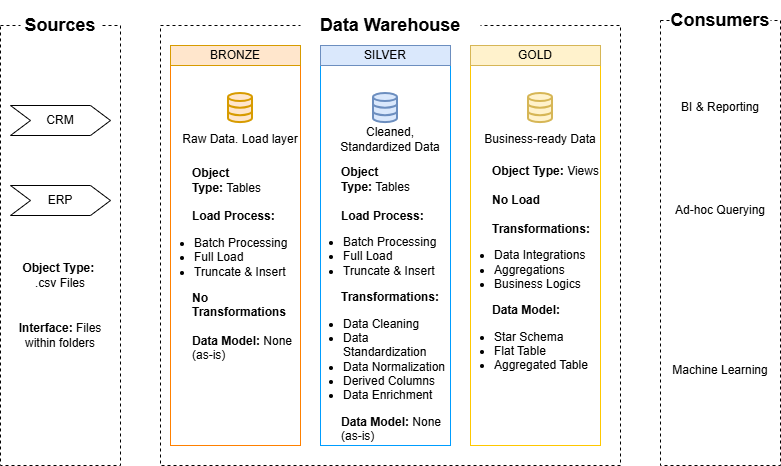

The diagram above was exported from draw.io. Its source (the exported page's mxGraphModel, read from the mxfile embedded in the PNG):
<mxGraphModel dx="1414" dy="743" grid="1" gridSize="10" guides="1" tooltips="1" connect="1" arrows="1" fold="1" page="1" pageScale="1" pageWidth="827" pageHeight="1169" math="0" shadow="0">
  <root>
    <mxCell id="0" />
    <mxCell id="1" parent="0" />
    <mxCell id="CvF7JyTIys1KdzQCQmgd-4" parent="1" style="rounded=0;whiteSpace=wrap;html=1;dashed=1;fillColor=none;" value="" vertex="1">
      <mxGeometry height="440" width="460" x="200" y="120" as="geometry" />
    </mxCell>
    <mxCell id="CvF7JyTIys1KdzQCQmgd-1" parent="1" style="rounded=0;whiteSpace=wrap;html=1;dashed=1;fillColor=none;" value="" vertex="1">
      <mxGeometry height="440" width="120" x="40" y="120" as="geometry" />
    </mxCell>
    <mxCell id="CvF7JyTIys1KdzQCQmgd-2" parent="1" style="text;html=1;whiteSpace=wrap;strokeColor=none;fillColor=default;align=center;verticalAlign=middle;rounded=0;" value="&lt;font style=&quot;font-size: 18px;&quot;&gt;&lt;b style=&quot;&quot;&gt;Sources&lt;/b&gt;&lt;/font&gt;" vertex="1">
      <mxGeometry height="40" width="80" x="60" y="100" as="geometry" />
    </mxCell>
    <mxCell id="CvF7JyTIys1KdzQCQmgd-3" parent="1" style="text;html=1;whiteSpace=wrap;align=center;verticalAlign=middle;rounded=0;fillStyle=solid;fillColor=#FFFFFF;fontFamily=Helvetica;fontSize=12;fontColor=default;" value="&lt;font style=&quot;font-size: 18px;&quot;&gt;&lt;b style=&quot;background-color: light-dark(#ffffff, var(--ge-dark-color, #121212));&quot;&gt;Data Warehouse&lt;/b&gt;&lt;/font&gt;" vertex="1">
      <mxGeometry height="50" width="180" x="340" y="95" as="geometry" />
    </mxCell>
    <mxCell id="CvF7JyTIys1KdzQCQmgd-5" parent="1" style="rounded=0;whiteSpace=wrap;html=1;fillColor=none;strokeColor=light-dark(#FF8000,#EDEDED);" value="" vertex="1">
      <mxGeometry height="380" width="130" x="210" y="160" as="geometry" />
    </mxCell>
    <mxCell id="CvF7JyTIys1KdzQCQmgd-6" parent="1" style="rounded=0;whiteSpace=wrap;html=1;fillColor=none;strokeColor=light-dark(#009dff, #ededed);" value="" vertex="1">
      <mxGeometry height="380" width="130" x="360" y="160" as="geometry" />
    </mxCell>
    <mxCell id="CvF7JyTIys1KdzQCQmgd-7" parent="1" style="rounded=0;whiteSpace=wrap;html=1;fillColor=none;strokeColor=light-dark(#ffc800, #ededed);" value="" vertex="1">
      <mxGeometry height="380" width="130" x="510" y="160" as="geometry" />
    </mxCell>
    <mxCell id="CvF7JyTIys1KdzQCQmgd-9" parent="1" style="rounded=0;whiteSpace=wrap;html=1;fillColor=#ffe6cc;strokeColor=#d79b00;" value="BRONZE" vertex="1">
      <mxGeometry height="20" width="130" x="210" y="140" as="geometry" />
    </mxCell>
    <mxCell id="CvF7JyTIys1KdzQCQmgd-10" parent="1" style="rounded=0;whiteSpace=wrap;html=1;fillColor=#dae8fc;strokeColor=#6c8ebf;" value="SILVER" vertex="1">
      <mxGeometry height="20" width="130" x="360" y="140" as="geometry" />
    </mxCell>
    <mxCell id="CvF7JyTIys1KdzQCQmgd-11" parent="1" style="rounded=0;whiteSpace=wrap;html=1;fillColor=#fff2cc;strokeColor=#d6b656;" value="GOLD" vertex="1">
      <mxGeometry height="20" width="130" x="510" y="140" as="geometry" />
    </mxCell>
    <mxCell id="A7VvJBR_W2hkAz0sQB9t-2" parent="1" style="rounded=0;whiteSpace=wrap;html=1;dashed=1;fillColor=none;" value="" vertex="1">
      <mxGeometry height="445" width="120" x="700" y="115" as="geometry" />
    </mxCell>
    <mxCell id="A7VvJBR_W2hkAz0sQB9t-3" parent="1" style="shape=step;perimeter=stepPerimeter;whiteSpace=wrap;html=1;fixedSize=1;" value="CRM" vertex="1">
      <mxGeometry height="30" width="100" x="50" y="200" as="geometry" />
    </mxCell>
    <mxCell id="A7VvJBR_W2hkAz0sQB9t-4" parent="1" style="shape=step;perimeter=stepPerimeter;whiteSpace=wrap;html=1;fixedSize=1;" value="ERP" vertex="1">
      <mxGeometry height="30" width="100" x="50" y="280" as="geometry" />
    </mxCell>
    <mxCell id="A7VvJBR_W2hkAz0sQB9t-5" parent="1" style="rounded=0;whiteSpace=wrap;html=1;strokeColor=none;fillColor=none;" value="&lt;b&gt;Object Type:&lt;/b&gt;&amp;nbsp;&lt;div&gt;.csv Files&lt;/div&gt;" vertex="1">
      <mxGeometry height="40" width="100" x="50" y="350" as="geometry" />
    </mxCell>
    <mxCell id="A7VvJBR_W2hkAz0sQB9t-6" parent="1" style="rounded=0;whiteSpace=wrap;html=1;strokeColor=none;fillColor=none;" value="&lt;b&gt;Interface: &lt;/b&gt;Files within folders" vertex="1">
      <mxGeometry height="40" width="100" x="50" y="410" as="geometry" />
    </mxCell>
    <mxCell id="A7VvJBR_W2hkAz0sQB9t-7" parent="1" style="html=1;verticalLabelPosition=bottom;align=center;labelBackgroundColor=#ffffff;verticalAlign=top;strokeWidth=2;strokeColor=#d79b00;shadow=0;dashed=0;shape=mxgraph.ios7.icons.data;fillColor=#ffe6cc;" value="" vertex="1">
      <mxGeometry height="29.099999999999998" width="24" x="268" y="188" as="geometry" />
    </mxCell>
    <mxCell id="A7VvJBR_W2hkAz0sQB9t-8" parent="1" style="html=1;verticalLabelPosition=bottom;align=center;labelBackgroundColor=#ffffff;verticalAlign=top;strokeWidth=2;strokeColor=#6c8ebf;shadow=0;dashed=0;shape=mxgraph.ios7.icons.data;fillColor=#dae8fc;" value="" vertex="1">
      <mxGeometry height="29.099999999999998" width="24" x="413" y="188" as="geometry" />
    </mxCell>
    <mxCell id="A7VvJBR_W2hkAz0sQB9t-9" parent="1" style="html=1;verticalLabelPosition=bottom;align=center;labelBackgroundColor=#ffffff;verticalAlign=top;strokeWidth=2;strokeColor=#d6b656;shadow=0;dashed=0;shape=mxgraph.ios7.icons.data;fillColor=#fff2cc;" value="" vertex="1">
      <mxGeometry height="29.099999999999998" width="24" x="568" y="188" as="geometry" />
    </mxCell>
    <mxCell id="A7VvJBR_W2hkAz0sQB9t-10" parent="1" style="text;html=1;whiteSpace=wrap;strokeColor=none;fillColor=none;align=center;verticalAlign=middle;rounded=0;" value="Raw Data.&amp;nbsp;&lt;span style=&quot;background-color: transparent; color: light-dark(rgb(0, 0, 0), rgb(255, 255, 255));&quot;&gt;Load layer&lt;/span&gt;" vertex="1">
      <mxGeometry height="30" width="120" x="220" y="219" as="geometry" />
    </mxCell>
    <mxCell id="A7VvJBR_W2hkAz0sQB9t-11" parent="1" style="text;html=1;whiteSpace=wrap;strokeColor=none;fillColor=none;align=center;verticalAlign=middle;rounded=0;" value="Cleaned, Standardized Data" vertex="1">
      <mxGeometry height="30" width="120" x="370" y="219" as="geometry" />
    </mxCell>
    <mxCell id="A7VvJBR_W2hkAz0sQB9t-13" parent="1" style="rounded=0;whiteSpace=wrap;html=1;strokeColor=none;align=left;container=0;fillColor=none;" value="&lt;b style=&quot;&quot;&gt;Object Type:&lt;/b&gt;&lt;span style=&quot;&quot;&gt;&amp;nbsp;&lt;/span&gt;&lt;span style=&quot;background-color: transparent; color: light-dark(rgb(0, 0, 0), rgb(255, 255, 255));&quot;&gt;Tables&lt;/span&gt;&lt;div&gt;&lt;span style=&quot;&quot;&gt;&lt;br&gt;&lt;/span&gt;&lt;b&gt;Load Process:&lt;/b&gt;&amp;nbsp;&lt;div&gt;&lt;ul style=&quot;padding-left: 2px;&quot;&gt;&lt;li&gt;Batch Processing&lt;/li&gt;&lt;li style=&quot;&quot;&gt;Full Load&lt;/li&gt;&lt;li&gt;Truncate &amp;amp; Insert&lt;/li&gt;&lt;/ul&gt;&lt;div&gt;&lt;b&gt;No Transformations&lt;/b&gt;&lt;/div&gt;&lt;/div&gt;&lt;/div&gt;&lt;div&gt;&lt;b&gt;&lt;br&gt;&lt;/b&gt;&lt;/div&gt;&lt;div&gt;&lt;b&gt;Data Model: &lt;/b&gt;None (as-is)&lt;/div&gt;" vertex="1">
      <mxGeometry height="182" width="110" x="230" y="268" as="geometry" />
    </mxCell>
    <mxCell id="A7VvJBR_W2hkAz0sQB9t-14" parent="1" style="rounded=0;whiteSpace=wrap;html=1;strokeColor=none;align=left;container=0;fillColor=none;" value="&lt;b style=&quot;&quot;&gt;Object Type:&lt;/b&gt;&lt;span style=&quot;&quot;&gt;&amp;nbsp;&lt;/span&gt;&lt;span style=&quot;background-color: transparent; color: light-dark(rgb(0, 0, 0), rgb(255, 255, 255));&quot;&gt;Tables&lt;/span&gt;&lt;div&gt;&lt;span style=&quot;&quot;&gt;&lt;br&gt;&lt;/span&gt;&lt;b&gt;Load Process:&lt;/b&gt;&amp;nbsp;&lt;div&gt;&lt;ul style=&quot;padding-left: 2px;&quot;&gt;&lt;li&gt;Batch Processing&lt;/li&gt;&lt;li style=&quot;&quot;&gt;Full Load&lt;/li&gt;&lt;li&gt;Truncate &amp;amp; Insert&lt;/li&gt;&lt;/ul&gt;&lt;div&gt;&lt;b&gt;Transformations:&lt;/b&gt;&lt;br&gt;&lt;ul style=&quot;padding-left: 2px;&quot;&gt;&lt;li style=&quot;&quot;&gt;Data Cleaning&lt;/li&gt;&lt;li style=&quot;&quot;&gt;Data Standardization&lt;/li&gt;&lt;li style=&quot;&quot;&gt;Data Normalization&lt;/li&gt;&lt;li style=&quot;&quot;&gt;Derived Columns&lt;/li&gt;&lt;li style=&quot;&quot;&gt;Data Enrichment&lt;/li&gt;&lt;/ul&gt;&lt;/div&gt;&lt;/div&gt;&lt;/div&gt;&lt;div&gt;&lt;b&gt;Data Model: &lt;/b&gt;None (as-is)&lt;/div&gt;" vertex="1">
      <mxGeometry height="262" width="110" x="379" y="268" as="geometry" />
    </mxCell>
    <mxCell id="A7VvJBR_W2hkAz0sQB9t-15" parent="1" style="rounded=0;whiteSpace=wrap;html=1;strokeColor=none;align=left;container=0;fillColor=none;" value="&lt;b style=&quot;&quot;&gt;Object Type:&lt;/b&gt;&lt;span style=&quot;&quot;&gt;&amp;nbsp;Views&lt;/span&gt;&lt;div&gt;&lt;span style=&quot;&quot;&gt;&lt;br&gt;&lt;/span&gt;&lt;b&gt;No Load&lt;/b&gt;&lt;/div&gt;&lt;div&gt;&lt;b&gt;&lt;br&gt;&lt;/b&gt;&lt;div&gt;&lt;div&gt;&lt;b&gt;Transformations:&lt;/b&gt;&lt;br&gt;&lt;ul style=&quot;padding-left: 2px;&quot;&gt;&lt;li style=&quot;&quot;&gt;Data Integrations&lt;/li&gt;&lt;li style=&quot;&quot;&gt;Aggregations&lt;/li&gt;&lt;li style=&quot;&quot;&gt;Business Logics&lt;/li&gt;&lt;/ul&gt;&lt;/div&gt;&lt;/div&gt;&lt;/div&gt;&lt;div&gt;&lt;b&gt;Data Model:&amp;nbsp;&lt;/b&gt;&lt;/div&gt;&lt;div&gt;&lt;ul style=&quot;padding-left: 2px;&quot;&gt;&lt;li&gt;Star Schema&lt;/li&gt;&lt;li&gt;Flat Table&lt;/li&gt;&lt;li&gt;Aggregated Table&lt;/li&gt;&lt;/ul&gt;&lt;/div&gt;" vertex="1">
      <mxGeometry height="202" width="110" x="530" y="268" as="geometry" />
    </mxCell>
    <mxCell id="A7VvJBR_W2hkAz0sQB9t-16" parent="1" style="text;html=1;whiteSpace=wrap;strokeColor=none;fillColor=none;align=center;verticalAlign=middle;rounded=0;" value="Business-ready Data" vertex="1">
      <mxGeometry height="30" width="120" x="520" y="219" as="geometry" />
    </mxCell>
    <mxCell id="A7VvJBR_W2hkAz0sQB9t-17" parent="1" style="text;html=1;whiteSpace=wrap;strokeColor=none;fillColor=none;align=center;verticalAlign=middle;rounded=0;" value="BI &amp;amp; Reporting" vertex="1">
      <mxGeometry height="30" width="120" x="700" y="187" as="geometry" />
    </mxCell>
    <mxCell id="A7VvJBR_W2hkAz0sQB9t-18" parent="1" style="text;html=1;whiteSpace=wrap;strokeColor=none;fillColor=none;align=center;verticalAlign=middle;rounded=0;" value="Ad-hoc Querying" vertex="1">
      <mxGeometry height="30" width="120" x="700" y="290" as="geometry" />
    </mxCell>
    <mxCell id="A7VvJBR_W2hkAz0sQB9t-19" parent="1" style="text;html=1;whiteSpace=wrap;strokeColor=none;fillColor=none;align=center;verticalAlign=middle;rounded=0;" value="Machine Learning" vertex="1">
      <mxGeometry height="30" width="120" x="700" y="450" as="geometry" />
    </mxCell>
    <mxCell id="A7VvJBR_W2hkAz0sQB9t-1" parent="1" style="text;html=1;whiteSpace=wrap;strokeColor=none;fillColor=default;align=center;verticalAlign=middle;rounded=0;labelBackgroundColor=default;fontFamily=Helvetica;fontSize=12;fontColor=default;fillStyle=solid;" value="&lt;span style=&quot;font-size: 18px;&quot;&gt;&lt;b&gt;Consu&lt;/b&gt;&lt;/span&gt;&lt;b style=&quot;font-size: 18px; color: light-dark(rgb(0, 0, 0), rgb(255, 255, 255));&quot;&gt;mers&lt;/b&gt;" vertex="1">
      <mxGeometry height="40" width="100" x="710" y="95" as="geometry" />
    </mxCell>
  </root>
</mxGraphModel>